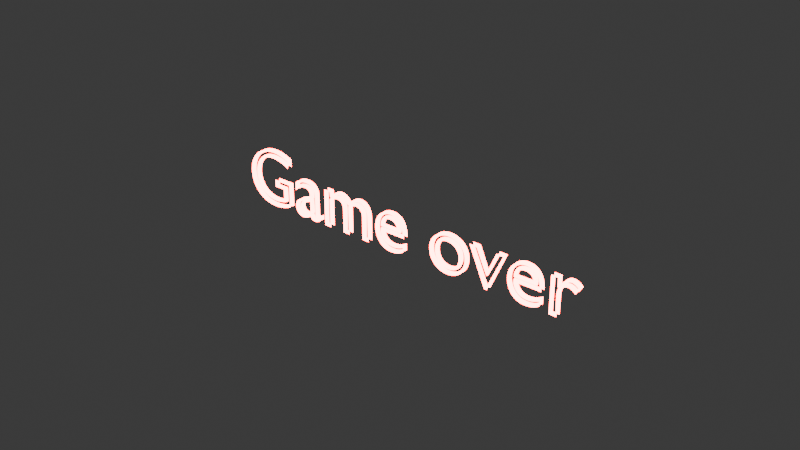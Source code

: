# Source: Game_over.blend  (saved by Blender 4.0.36; exported with 4.5.12 LTS)
import bpy
from mathutils import Matrix  # noqa: F401  (used for matrix-valued properties, if any)

bpy.ops.wm.read_factory_settings(use_empty=True)
scene = bpy.context.scene
scene.name = 'Scene'

# ---- collections
col_collection = bpy.data.collections.new('Collection'); scene.collection.children.link(col_collection)

# ---- materials (node trees are filled in below, after node groups)
mat_material_001 = bpy.data.materials.new('Material.001')
mat_material_001.use_transparent_shadow = False

# ---- material node trees
mat_material_001.use_nodes = True; mat_material_001.node_tree.nodes.clear()
_N = mat_material_001.node_tree.nodes; _L = mat_material_001.node_tree.links
n0 = _N.new('ShaderNodeOutputMaterial'); n0.name = 'Material Output'; n0.location = (300, 300)
n1 = _N.new('ShaderNodeEmission'); n1.name = 'Emission'; n1.location = (10, 300)
n1.inputs[0].default_value = (1.0, 0.0211, 0.01457, 1.0)
n1.inputs[1].default_value = 60.0
_L.new(n1.outputs[0], n0.inputs[0])
n0.is_active_output = True

# ---- world
world_world = bpy.data.worlds.new('World'); scene.world = world_world
world_world.use_nodes = True; world_world.node_tree.nodes.clear()
_N = world_world.node_tree.nodes; _L = world_world.node_tree.links
n0 = _N.new('ShaderNodeOutputWorld'); n0.name = 'World Output'; n0.location = (300, 300)
n1 = _N.new('ShaderNodeBackground'); n1.name = 'Background'; n1.location = (10, 300)
n1.inputs[0].default_value = (0.05088, 0.05088, 0.05088, 1.0)
_L.new(n1.outputs[0], n0.inputs[0])
n0.is_active_output = True
world_world.color = (0.05088, 0.05088, 0.05088)
world_world.use_sun_shadow = False
world_world.sun_shadow_jitter_overblur = 0.0

# ---- curves / text
cu_text = bpy.data.curves.new('Text', 'CURVE')
cu_text.dimensions = '3D'
_sp = cu_text.splines.new('BEZIER'); _sp.bezier_points.add(13)
_sp.bezier_points.foreach_set('co', [0.673, 0.336, 0.0, 0.444, 0.336, 0.0, 0.444, 0.248, 0.0, 0.575, 0.248, 0.0, 0.575, 0.108, 0.0, 0.427, 0.081, 0.0, 0.151, 0.34, 0.0, 0.414, 0.601, 0.0, 0.659, 0.534, 0.0, 0.659, 0.633, 0.0, 0.416, 0.691, 0.0, 0.05, 0.337, 0.0, 0.413, -0.009, 0.0, 0.673, 0.047, 0.0])
_sp.bezier_points.foreach_set('handle_left', [0.673, 0.2397, 0.0, 0.5203, 0.336, 0.0, 0.444, 0.2773, 0.0, 0.5313, 0.248, 0.0, 0.575, 0.1547, 0.0, 0.48, 0.081, 0.0, 0.151, 0.188, 0.0, 0.266, 0.601, 0.0, 0.579, 0.578, 0.0, 0.659, 0.6, 0.0, 0.496, 0.691, 0.0, 0.05, 0.538, 0.0, 0.204, -0.009, 0.0, 0.582, 0.007, 0.0])
_sp.bezier_points.foreach_set('handle_right', [0.5967, 0.336, 0.0, 0.444, 0.3067, 0.0, 0.4877, 0.248, 0.0, 0.575, 0.2013, 0.0, 0.528, 0.093, 0.0, 0.265, 0.081, 0.0, 0.151, 0.488, 0.0, 0.496, 0.601, 0.0, 0.659, 0.567, 0.0, 0.552, 0.678, 0.0, 0.208, 0.691, 0.0, 0.05, 0.137, 0.0, 0.508, -0.009, 0.0, 0.673, 0.1433, 0.0])
for _p, _l, _r in zip(_sp.bezier_points, ['VECTOR', 'VECTOR', 'VECTOR', 'VECTOR', 'VECTOR', 'ALIGNED', 'ALIGNED', 'ALIGNED', 'FREE', 'VECTOR', 'ALIGNED', 'ALIGNED', 'ALIGNED', 'FREE'], ['VECTOR', 'VECTOR', 'VECTOR', 'VECTOR', 'FREE', 'ALIGNED', 'ALIGNED', 'ALIGNED', 'VECTOR', 'FREE', 'ALIGNED', 'ALIGNED', 'ALIGNED', 'VECTOR']): _p.handle_left_type = _l; _p.handle_right_type = _r
_sp.order_u = 0
_sp.order_v = 0
_sp.resolution_v = 0
_sp.use_cyclic_u = True
_sp = cu_text.splines.new('BEZIER'); _sp.bezier_points.add(15)
_sp.bezier_points.foreach_set('co', [1.151, 0.08, 0.0, 1.104, 0.056, 0.0, 1.087, 0.079, 0.0, 1.087, 0.31, 0.0, 0.924, 0.458, 0.0, 0.775, 0.397, 0.0, 0.775, 0.3, 0.0, 0.917, 0.374, 0.0, 0.998, 0.295, 0.0, 0.998, 0.271, 0.0, 0.919, 0.243, 0.0, 0.766, 0.101, 0.0, 0.876, -0.009, 0.0, 0.997, 0.037, 0.0, 1.065, -0.009, 0.0, 1.151, 0.026, 0.0])
_sp.bezier_points.foreach_set('handle_left', [1.151, 0.062, 0.0, 1.113, 0.056, 0.0, 1.087, 0.062, 0.0, 1.087, 0.233, 0.0, 1.015, 0.458, 0.0, 0.81, 0.438, 0.0, 0.775, 0.3323, 0.0, 0.868, 0.374, 0.0, 0.998, 0.351, 0.0, 0.998, 0.279, 0.0, 0.9453, 0.2523, 0.0, 0.766, 0.19, 0.0, 0.81, -0.009, 0.0, 0.958, 0.006, 0.0, 1.026, -0.009, 0.0, 1.11, -0.001, 0.0])
_sp.bezier_points.foreach_set('handle_right', [1.131, 0.065, 0.0, 1.093, 0.056, 0.0, 1.087, 0.156, 0.0, 1.087, 0.412, 0.0, 0.859, 0.458, 0.0, 0.775, 0.3647, 0.0, 0.818, 0.351, 0.0, 0.971, 0.374, 0.0, 0.998, 0.287, 0.0, 0.9717, 0.2617, 0.0, 0.847, 0.217, 0.0, 0.766, 0.043, 0.0, 0.917, -0.009, 0.0, 1.005, 0.005, 0.0, 1.093, -0.009, 0.0, 1.151, 0.044, 0.0])
for _p, _l, _r in zip(_sp.bezier_points, ['VECTOR', 'ALIGNED', 'FREE', 'VECTOR', 'ALIGNED', 'FREE', 'VECTOR', 'ALIGNED', 'FREE', 'VECTOR', 'VECTOR', 'ALIGNED', 'ALIGNED', 'FREE', 'ALIGNED', 'FREE'], ['FREE', 'ALIGNED', 'VECTOR', 'FREE', 'ALIGNED', 'VECTOR', 'FREE', 'ALIGNED', 'VECTOR', 'VECTOR', 'FREE', 'ALIGNED', 'ALIGNED', 'FREE', 'ALIGNED', 'VECTOR']): _p.handle_left_type = _l; _p.handle_right_type = _r
_sp.order_u = 0
_sp.order_v = 0
_sp.resolution_v = 0
_sp.use_cyclic_u = True
_sp = cu_text.splines.new('BEZIER'); _sp.bezier_points.add(3)
_sp.bezier_points.foreach_set('co', [0.998, 0.091, 0.0, 0.92, 0.054, 0.0, 0.856, 0.117, 0.0, 0.998, 0.222, 0.0])
_sp.bezier_points.foreach_set('handle_left', [0.998, 0.1347, 0.0, 0.948, 0.054, 0.0, 0.856, 0.08, 0.0, 0.922, 0.196, 0.0])
_sp.bezier_points.foreach_set('handle_right', [0.974, 0.068, 0.0, 0.883, 0.054, 0.0, 0.856, 0.17, 0.0, 0.998, 0.1783, 0.0])
for _p, _l, _r in zip(_sp.bezier_points, ['VECTOR', 'ALIGNED', 'ALIGNED', 'FREE'], ['FREE', 'ALIGNED', 'ALIGNED', 'VECTOR']): _p.handle_left_type = _l; _p.handle_right_type = _r
_sp.order_u = 0
_sp.order_v = 0
_sp.resolution_v = 0
_sp.use_cyclic_u = True
_sp = cu_text.splines.new('BEZIER'); _sp.bezier_points.add(18)
_sp.bezier_points.foreach_set('co', [1.226, 0.449, 0.0, 1.226, 0.0, 0.0, 1.315, 0.0, 0.0, 1.315, 0.326, 0.0, 1.427, 0.383, 0.0, 1.508, 0.279, 0.0, 1.508, 0.0, 0.0, 1.597, 0.0, 0.0, 1.597, 0.326, 0.0, 1.697, 0.383, 0.0, 1.79, 0.278, 0.0, 1.79, 0.0, 0.0, 1.879, 0.0, 0.0, 1.879, 0.282, 0.0, 1.73, 0.458, 0.0, 1.58, 0.377, 0.0, 1.446, 0.458, 0.0, 1.315, 0.39, 0.0, 1.315, 0.449, 0.0])
_sp.bezier_points.foreach_set('handle_left', [1.256, 0.449, 0.0, 1.226, 0.1497, 0.0, 1.285, 0.0, 0.0, 1.315, 0.2173, 0.0, 1.382, 0.383, 0.0, 1.508, 0.352, 0.0, 1.508, 0.093, 0.0, 1.567, 0.0, 0.0, 1.597, 0.2173, 0.0, 1.668, 0.383, 0.0, 1.79, 0.346, 0.0, 1.79, 0.09267, 0.0, 1.849, 0.0, 0.0, 1.879, 0.188, 0.0, 1.821, 0.458, 0.0, 1.619, 0.421, 0.0, 1.503, 0.458, 0.0, 1.361, 0.436, 0.0, 1.315, 0.4293, 0.0])
_sp.bezier_points.foreach_set('handle_right', [1.226, 0.2993, 0.0, 1.256, 0.0, 0.0, 1.315, 0.1087, 0.0, 1.352, 0.369, 0.0, 1.471, 0.383, 0.0, 1.508, 0.186, 0.0, 1.538, 0.0, 0.0, 1.597, 0.1087, 0.0, 1.629, 0.359, 0.0, 1.748, 0.383, 0.0, 1.79, 0.1853, 0.0, 1.82, 0.0, 0.0, 1.879, 0.094, 0.0, 1.879, 0.388, 0.0, 1.666, 0.458, 0.0, 1.55, 0.43, 0.0, 1.404, 0.458, 0.0, 1.315, 0.4097, 0.0, 1.285, 0.449, 0.0])
for _p, _l, _r in zip(_sp.bezier_points, ['VECTOR', 'VECTOR', 'VECTOR', 'VECTOR', 'ALIGNED', 'FREE', 'VECTOR', 'VECTOR', 'VECTOR', 'ALIGNED', 'FREE', 'VECTOR', 'VECTOR', 'VECTOR', 'ALIGNED', 'FREE', 'ALIGNED', 'FREE', 'VECTOR'], ['VECTOR', 'VECTOR', 'VECTOR', 'FREE', 'ALIGNED', 'VECTOR', 'VECTOR', 'VECTOR', 'FREE', 'ALIGNED', 'VECTOR', 'VECTOR', 'VECTOR', 'FREE', 'ALIGNED', 'FREE', 'ALIGNED', 'VECTOR', 'VECTOR']): _p.handle_left_type = _l; _p.handle_right_type = _r
_sp.order_u = 0
_sp.order_v = 0
_sp.resolution_v = 0
_sp.use_cyclic_u = True
_sp = cu_text.splines.new('BEZIER'); _sp.bezier_points.add(7)
_sp.bezier_points.foreach_set('co', [2.376, 0.13, 0.0, 2.219, 0.076, 0.0, 2.068, 0.211, 0.0, 2.384, 0.211, 0.0, 2.189, 0.458, 0.0, 1.979, 0.23, 0.0, 2.197, -0.009, 0.0, 2.376, 0.044, 0.0])
_sp.bezier_points.foreach_set('handle_left', [2.376, 0.1013, 0.0, 2.273, 0.076, 0.0, 2.082, 0.122, 0.0, 2.279, 0.211, 0.0, 2.308, 0.458, 0.0, 1.979, 0.366, 0.0, 2.057, -0.009, 0.0, 2.322, 0.008, 0.0])
_sp.bezier_points.foreach_set('handle_right', [2.324, 0.096, 0.0, 2.133, 0.076, 0.0, 2.173, 0.211, 0.0, 2.384, 0.377, 0.0, 2.065, 0.458, 0.0, 1.979, 0.106, 0.0, 2.273, -0.009, 0.0, 2.376, 0.07267, 0.0])
for _p, _l, _r in zip(_sp.bezier_points, ['VECTOR', 'ALIGNED', 'FREE', 'VECTOR', 'ALIGNED', 'ALIGNED', 'ALIGNED', 'FREE'], ['FREE', 'ALIGNED', 'VECTOR', 'FREE', 'ALIGNED', 'ALIGNED', 'ALIGNED', 'VECTOR']): _p.handle_left_type = _l; _p.handle_right_type = _r
_sp.order_u = 0
_sp.order_v = 0
_sp.resolution_v = 0
_sp.use_cyclic_u = True
_sp = cu_text.splines.new('BEZIER'); _sp.bezier_points.add(2)
_sp.bezier_points.foreach_set('co', [2.07, 0.27, 0.0, 2.191, 0.381, 0.0, 2.296, 0.27, 0.0])
_sp.bezier_points.foreach_set('handle_left', [2.145, 0.27, 0.0, 2.123, 0.381, 0.0, 2.293, 0.338, 0.0])
_sp.bezier_points.foreach_set('handle_right', [2.082, 0.341, 0.0, 2.254, 0.381, 0.0, 2.221, 0.27, 0.0])
for _p, _l, _r in zip(_sp.bezier_points, ['VECTOR', 'ALIGNED', 'FREE'], ['FREE', 'ALIGNED', 'VECTOR']): _p.handle_left_type = _l; _p.handle_right_type = _r
_sp.order_u = 0
_sp.order_v = 0
_sp.resolution_v = 0
_sp.use_cyclic_u = True
_sp = cu_text.splines.new('BEZIER'); _sp.bezier_points.add(3)
_sp.bezier_points.foreach_set('co', [2.968, 0.458, 0.0, 2.731, 0.229, 0.0, 2.968, -0.009, 0.0, 3.211, 0.229, 0.0])
_sp.bezier_points.foreach_set('handle_left', [3.109, 0.458, 0.0, 2.731, 0.358, 0.0, 2.83, -0.009, 0.0, 3.211, 0.087, 0.0])
_sp.bezier_points.foreach_set('handle_right', [2.834, 0.458, 0.0, 2.731, 0.091, 0.0, 3.112, -0.009, 0.0, 3.211, 0.362, 0.0])
for _p, _l, _r in zip(_sp.bezier_points, ['ALIGNED', 'ALIGNED', 'ALIGNED', 'ALIGNED'], ['ALIGNED', 'ALIGNED', 'ALIGNED', 'ALIGNED']): _p.handle_left_type = _l; _p.handle_right_type = _r
_sp.order_u = 0
_sp.order_v = 0
_sp.resolution_v = 0
_sp.use_cyclic_u = True
_sp = cu_text.splines.new('BEZIER'); _sp.bezier_points.add(3)
_sp.bezier_points.foreach_set('co', [2.967, 0.378, 0.0, 3.12, 0.228, 0.0, 2.967, 0.071, 0.0, 2.822, 0.229, 0.0])
_sp.bezier_points.foreach_set('handle_left', [2.883, 0.378, 0.0, 3.12, 0.315, 0.0, 3.061, 0.071, 0.0, 2.822, 0.134, 0.0])
_sp.bezier_points.foreach_set('handle_right', [3.056, 0.378, 0.0, 3.12, 0.131, 0.0, 2.881, 0.071, 0.0, 2.822, 0.315, 0.0])
for _p, _l, _r in zip(_sp.bezier_points, ['ALIGNED', 'ALIGNED', 'ALIGNED', 'ALIGNED'], ['ALIGNED', 'ALIGNED', 'ALIGNED', 'ALIGNED']): _p.handle_left_type = _l; _p.handle_right_type = _r
_sp.order_u = 0
_sp.order_v = 0
_sp.resolution_v = 0
_sp.use_cyclic_u = True
_sp = cu_text.splines.new('BEZIER'); _sp.bezier_points.add(6)
_sp.bezier_points.foreach_set('co', [3.453, -0.009, 0.0, 3.483, -0.009, 0.0, 3.681, 0.449, 0.0, 3.586, 0.449, 0.0, 3.468, 0.173, 0.0, 3.347, 0.449, 0.0, 3.25, 0.449, 0.0])
_sp.bezier_points.foreach_set('handle_left', [3.385, 0.1437, 0.0, 3.473, -0.009, 0.0, 3.615, 0.2963, 0.0, 3.618, 0.449, 0.0, 3.507, 0.265, 0.0, 3.387, 0.357, 0.0, 3.282, 0.449, 0.0])
_sp.bezier_points.foreach_set('handle_right', [3.463, -0.009, 0.0, 3.549, 0.1437, 0.0, 3.649, 0.449, 0.0, 3.547, 0.357, 0.0, 3.428, 0.265, 0.0, 3.315, 0.449, 0.0, 3.318, 0.2963, 0.0])
for _p, _l, _r in zip(_sp.bezier_points, ['VECTOR', 'VECTOR', 'VECTOR', 'VECTOR', 'VECTOR', 'VECTOR', 'VECTOR'], ['VECTOR', 'VECTOR', 'VECTOR', 'VECTOR', 'VECTOR', 'VECTOR', 'VECTOR']): _p.handle_left_type = _l; _p.handle_right_type = _r
_sp.order_u = 0
_sp.order_v = 0
_sp.resolution_v = 0
_sp.use_cyclic_u = True
_sp = cu_text.splines.new('BEZIER'); _sp.bezier_points.add(7)
_sp.bezier_points.foreach_set('co', [4.123, 0.13, 0.0, 3.966, 0.076, 0.0, 3.815, 0.211, 0.0, 4.131, 0.211, 0.0, 3.936, 0.458, 0.0, 3.726, 0.23, 0.0, 3.944, -0.009, 0.0, 4.123, 0.044, 0.0])
_sp.bezier_points.foreach_set('handle_left', [4.123, 0.1013, 0.0, 4.02, 0.076, 0.0, 3.829, 0.122, 0.0, 4.026, 0.211, 0.0, 4.055, 0.458, 0.0, 3.726, 0.366, 0.0, 3.804, -0.009, 0.0, 4.069, 0.008, 0.0])
_sp.bezier_points.foreach_set('handle_right', [4.071, 0.096, 0.0, 3.88, 0.076, 0.0, 3.92, 0.211, 0.0, 4.131, 0.377, 0.0, 3.812, 0.458, 0.0, 3.726, 0.106, 0.0, 4.02, -0.009, 0.0, 4.123, 0.07267, 0.0])
for _p, _l, _r in zip(_sp.bezier_points, ['VECTOR', 'ALIGNED', 'FREE', 'VECTOR', 'ALIGNED', 'ALIGNED', 'ALIGNED', 'FREE'], ['FREE', 'ALIGNED', 'VECTOR', 'FREE', 'ALIGNED', 'ALIGNED', 'ALIGNED', 'VECTOR']): _p.handle_left_type = _l; _p.handle_right_type = _r
_sp.order_u = 0
_sp.order_v = 0
_sp.resolution_v = 0
_sp.use_cyclic_u = True
_sp = cu_text.splines.new('BEZIER'); _sp.bezier_points.add(2)
_sp.bezier_points.foreach_set('co', [3.817, 0.27, 0.0, 3.938, 0.381, 0.0, 4.043, 0.27, 0.0])
_sp.bezier_points.foreach_set('handle_left', [3.892, 0.27, 0.0, 3.87, 0.381, 0.0, 4.04, 0.338, 0.0])
_sp.bezier_points.foreach_set('handle_right', [3.829, 0.341, 0.0, 4.001, 0.381, 0.0, 3.968, 0.27, 0.0])
for _p, _l, _r in zip(_sp.bezier_points, ['VECTOR', 'ALIGNED', 'FREE'], ['FREE', 'ALIGNED', 'VECTOR']): _p.handle_left_type = _l; _p.handle_right_type = _r
_sp.order_u = 0
_sp.order_v = 0
_sp.resolution_v = 0
_sp.use_cyclic_u = True
_sp = cu_text.splines.new('BEZIER'); _sp.bezier_points.add(10)
_sp.bezier_points.foreach_set('co', [4.233, 0.449, 0.0, 4.233, 0.0, 0.0, 4.322, 0.0, 0.0, 4.322, 0.235, 0.0, 4.431, 0.373, 0.0, 4.514, 0.329, 0.0, 4.561, 0.406, 0.0, 4.454, 0.458, 0.0, 4.324, 0.346, 0.0, 4.322, 0.346, 0.0, 4.322, 0.449, 0.0])
_sp.bezier_points.foreach_set('handle_left', [4.263, 0.449, 0.0, 4.233, 0.1497, 0.0, 4.292, 0.0, 0.0, 4.322, 0.1567, 0.0, 4.37, 0.373, 0.0, 4.487, 0.355, 0.0, 4.545, 0.3803, 0.0, 4.49, 0.458, 0.0, 4.369, 0.425, 0.0, 4.323, 0.346, 0.0, 4.322, 0.4147, 0.0])
_sp.bezier_points.foreach_set('handle_right', [4.233, 0.2993, 0.0, 4.263, 0.0, 0.0, 4.322, 0.07833, 0.0, 4.322, 0.312, 0.0, 4.452, 0.373, 0.0, 4.53, 0.3547, 0.0, 4.524, 0.441, 0.0, 4.412, 0.458, 0.0, 4.323, 0.346, 0.0, 4.322, 0.3803, 0.0, 4.292, 0.449, 0.0])
for _p, _l, _r in zip(_sp.bezier_points, ['VECTOR', 'VECTOR', 'VECTOR', 'VECTOR', 'ALIGNED', 'FREE', 'VECTOR', 'ALIGNED', 'FREE', 'VECTOR', 'VECTOR'], ['VECTOR', 'VECTOR', 'VECTOR', 'FREE', 'ALIGNED', 'VECTOR', 'FREE', 'ALIGNED', 'VECTOR', 'VECTOR', 'VECTOR']): _p.handle_left_type = _l; _p.handle_right_type = _r
_sp.order_u = 0
_sp.order_v = 0
_sp.resolution_v = 0
_sp.use_cyclic_u = True
cu_text.materials.append(mat_material_001)
cu_text.bevel_depth = 0.03
cu_text.fill_mode = 'HALF'

# ---- objects
ob_text = bpy.data.objects.new('Text', cu_text)

# ---- transforms, parenting, visibility, modifiers, constraints
ob_text.location = (0.0, 0.0, 0.0)
ob_text.rotation_euler = (1.571, 0.0, 0.0)

# ---- collection membership
col_collection.objects.link(ob_text)

# ---- scene / render settings (as saved in the file)
scene.frame_start = 1; scene.frame_end = 250; scene.frame_set(1)
scene.render.engine = 'BLENDER_EEVEE_NEXT'
scene.cycles.sampling_pattern = 'TABULATED_SOBOL'
bpy.context.view_layer.update()

# ---- added for rendering (the .blend has no active camera): camera
cam_auto = bpy.data.cameras.new('AutoCamera')
cam_auto.lens = 50.0
cam_auto.sensor_width = 36.0
cam_auto.clip_end = 1000.0
ob_auto_camera = bpy.data.objects.new('AutoCamera', cam_auto)
scene.collection.objects.link(ob_auto_camera)
ob_auto_camera.location = (9.08451, -8.13481, 5.7642)
ob_auto_camera.rotation_euler = (1.09748, -7.21219e-08, 0.694738)
scene.camera = ob_auto_camera
bpy.context.view_layer.update()
